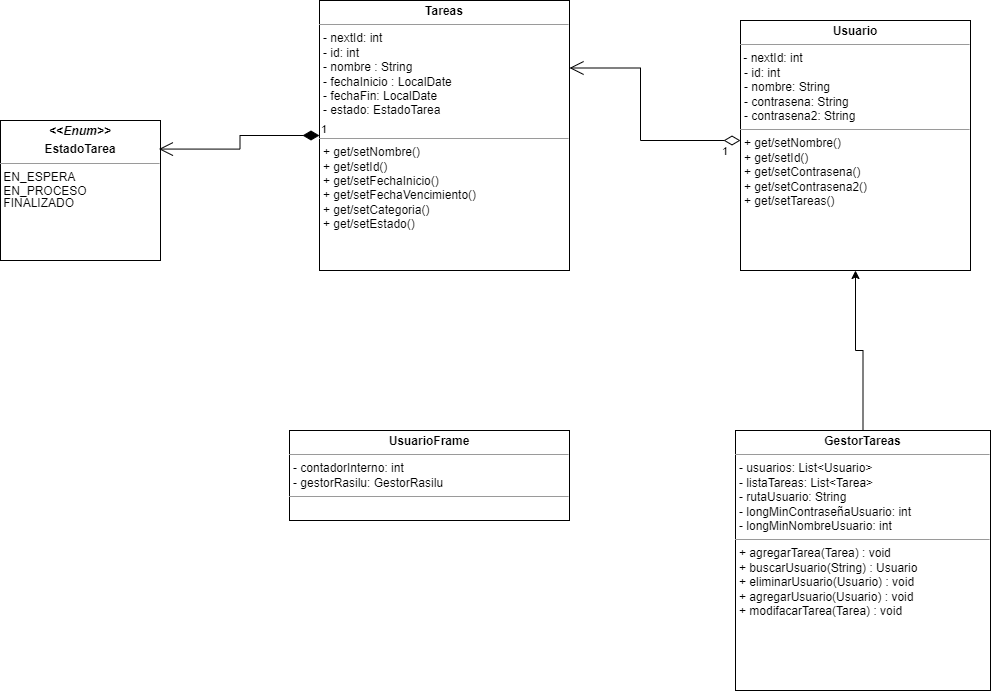

The diagram above was exported from draw.io. Its source (the exported page's mxGraphModel, read from the mxfile embedded in the PNG):
<mxGraphModel dx="1290" dy="581" grid="1" gridSize="10" guides="1" tooltips="1" connect="1" arrows="1" fold="1" page="1" pageScale="1" pageWidth="827" pageHeight="1169" math="0" shadow="0">
  <root>
    <mxCell id="0" />
    <mxCell id="1" parent="0" />
    <mxCell id="dx8cGmiz8AzLBJ-tvAxs-2" value="&lt;p style=&quot;margin:0px;margin-top:4px;text-align:center;&quot;&gt;&lt;b&gt;Tareas&lt;/b&gt;&lt;/p&gt;&lt;hr size=&quot;1&quot;&gt;&lt;p style=&quot;margin:0px;margin-left:4px;&quot;&gt;- nextId: int&amp;nbsp;&lt;/p&gt;&lt;p style=&quot;margin:0px;margin-left:4px;&quot;&gt;- id: int&lt;/p&gt;&lt;p style=&quot;margin:0px;margin-left:4px;&quot;&gt;- nombre : String&lt;/p&gt;&lt;p style=&quot;margin:0px;margin-left:4px;&quot;&gt;- fechaInicio : LocalDate&lt;/p&gt;&lt;p style=&quot;margin:0px;margin-left:4px;&quot;&gt;- fechaFin: LocalDate&lt;/p&gt;&lt;p style=&quot;margin:0px;margin-left:4px;&quot;&gt;- estado: EstadoTarea&lt;/p&gt;&lt;br&gt;&lt;hr size=&quot;1&quot;&gt;&lt;p style=&quot;margin:0px;margin-left:4px;&quot;&gt;+ get/setNombre()&lt;/p&gt;&lt;p style=&quot;margin:0px;margin-left:4px;&quot;&gt;&lt;span style=&quot;background-color: initial;&quot;&gt;+ get/setId()&lt;/span&gt;&lt;br&gt;&lt;/p&gt;&lt;p style=&quot;margin:0px;margin-left:4px;&quot;&gt;+ get/setFechaInicio()&lt;/p&gt;&lt;p style=&quot;margin:0px;margin-left:4px;&quot;&gt;+ get/setFechaVencimiento()&lt;/p&gt;&lt;p style=&quot;margin:0px;margin-left:4px;&quot;&gt;+ get/setCategoria()&lt;/p&gt;&lt;p style=&quot;margin:0px;margin-left:4px;&quot;&gt;+ get/setEstado()&lt;/p&gt;&lt;p style=&quot;margin:0px;margin-left:4px;&quot;&gt;&lt;br&gt;&lt;/p&gt;" style="verticalAlign=top;align=left;overflow=fill;fontSize=12;fontFamily=Helvetica;html=1;whiteSpace=wrap;" parent="1" vertex="1">
      <mxGeometry x="339" y="160" width="250" height="270" as="geometry" />
    </mxCell>
    <mxCell id="UFkJso8CBRtTmxJZkIxR-6" style="edgeStyle=orthogonalEdgeStyle;rounded=0;orthogonalLoop=1;jettySize=auto;html=1;exitX=0.5;exitY=0;exitDx=0;exitDy=0;" parent="1" source="UFkJso8CBRtTmxJZkIxR-2" target="UFkJso8CBRtTmxJZkIxR-3" edge="1">
      <mxGeometry relative="1" as="geometry" />
    </mxCell>
    <mxCell id="UFkJso8CBRtTmxJZkIxR-2" value="&lt;p style=&quot;margin:0px;margin-top:4px;text-align:center;&quot;&gt;&lt;b&gt;GestorTareas&lt;/b&gt;&lt;/p&gt;&lt;hr size=&quot;1&quot;&gt;&lt;p style=&quot;margin:0px;margin-left:4px;&quot;&gt;- usuarios: List&amp;lt;Usuario&amp;gt;&lt;/p&gt;&lt;p style=&quot;margin:0px;margin-left:4px;&quot;&gt;- listaTareas: List&amp;lt;Tarea&amp;gt;&lt;/p&gt;&lt;p style=&quot;margin:0px;margin-left:4px;&quot;&gt;- rutaUsuario: String&lt;/p&gt;&lt;p style=&quot;margin:0px;margin-left:4px;&quot;&gt;- longMinContraseñaUsuario: int&lt;/p&gt;&lt;p style=&quot;margin:0px;margin-left:4px;&quot;&gt;- longMinNombreUsuario: int&lt;/p&gt;&lt;hr size=&quot;1&quot;&gt;&lt;p style=&quot;margin:0px;margin-left:4px;&quot;&gt;+ agregarTarea(Tarea) : void&lt;/p&gt;&lt;p style=&quot;margin:0px;margin-left:4px;&quot;&gt;+ buscarUsuario(String) : Usuario&lt;/p&gt;&lt;p style=&quot;margin:0px;margin-left:4px;&quot;&gt;+ eliminarUsuario(Usuario) : void&lt;/p&gt;&lt;p style=&quot;margin:0px;margin-left:4px;&quot;&gt;+ agregarUsuario(Usuario) : void&lt;/p&gt;&lt;p style=&quot;margin:0px;margin-left:4px;&quot;&gt;+ modifacarTarea(Tarea) : void&lt;/p&gt;&lt;p style=&quot;margin:0px;margin-left:4px;&quot;&gt;&lt;br&gt;&lt;/p&gt;" style="verticalAlign=top;align=left;overflow=fill;fontSize=12;fontFamily=Helvetica;html=1;whiteSpace=wrap;" parent="1" vertex="1">
      <mxGeometry x="755" y="590" width="255" height="260" as="geometry" />
    </mxCell>
    <mxCell id="UFkJso8CBRtTmxJZkIxR-3" value="&lt;p style=&quot;margin:0px;margin-top:4px;text-align:center;&quot;&gt;&lt;b&gt;Usuario&lt;/b&gt;&lt;/p&gt;&lt;hr size=&quot;1&quot;&gt;&amp;nbsp;- nextId: int&lt;br&gt;&lt;p style=&quot;margin:0px;margin-left:4px;&quot;&gt;- id: int&lt;/p&gt;&lt;p style=&quot;margin:0px;margin-left:4px;&quot;&gt;- nombre: String&lt;/p&gt;&lt;p style=&quot;margin:0px;margin-left:4px;&quot;&gt;- contrasena: String&lt;/p&gt;&lt;p style=&quot;margin:0px;margin-left:4px;&quot;&gt;- contrasena2: String&lt;/p&gt;&lt;hr size=&quot;1&quot;&gt;&lt;p style=&quot;border-color: var(--border-color); margin: 0px 0px 0px 4px;&quot;&gt;+ get/setNombre()&lt;/p&gt;&lt;p style=&quot;border-color: var(--border-color); margin: 0px 0px 0px 4px;&quot;&gt;+ get/setId()&lt;/p&gt;&lt;p style=&quot;border-color: var(--border-color); margin: 0px 0px 0px 4px;&quot;&gt;+ get/setContrasena()&lt;/p&gt;&lt;p style=&quot;border-color: var(--border-color); margin: 0px 0px 0px 4px;&quot;&gt;+ get/setContrasena2()&lt;/p&gt;&lt;p style=&quot;border-color: var(--border-color); margin: 0px 0px 0px 4px;&quot;&gt;+ get/setTareas()&lt;/p&gt;&lt;p style=&quot;border-color: var(--border-color); margin: 0px 0px 0px 4px;&quot;&gt;&lt;br&gt;&lt;/p&gt;" style="verticalAlign=top;align=left;overflow=fill;fontSize=12;fontFamily=Helvetica;html=1;whiteSpace=wrap;" parent="1" vertex="1">
      <mxGeometry x="760" y="180" width="230" height="250" as="geometry" />
    </mxCell>
    <mxCell id="56Qs3Nc4zBUMB2VtoqNN-1" value="1" style="endArrow=open;html=1;endSize=12;startArrow=diamondThin;startSize=14;startFill=0;edgeStyle=orthogonalEdgeStyle;align=left;verticalAlign=bottom;rounded=0;entryX=1;entryY=0.25;entryDx=0;entryDy=0;" parent="1" source="UFkJso8CBRtTmxJZkIxR-3" target="dx8cGmiz8AzLBJ-tvAxs-2" edge="1">
      <mxGeometry x="-0.8323" y="20" relative="1" as="geometry">
        <mxPoint x="750" y="300" as="sourcePoint" />
        <mxPoint x="580" y="300" as="targetPoint" />
        <Array as="points">
          <mxPoint x="660" y="300" />
          <mxPoint x="660" y="228" />
        </Array>
        <mxPoint as="offset" />
      </mxGeometry>
    </mxCell>
    <mxCell id="gDacW14K5AM3UDdz-OF7-1" value="&lt;p style=&quot;margin:0px;margin-top:4px;text-align:center;&quot;&gt;&lt;b&gt;UsuarioFrame&lt;/b&gt;&lt;/p&gt;&lt;hr size=&quot;1&quot;&gt;&lt;p style=&quot;margin:0px;margin-left:4px;&quot;&gt;- contadorInterno: int&lt;/p&gt;&lt;p style=&quot;margin:0px;margin-left:4px;&quot;&gt;- gestorRasilu: GestorRasilu&lt;/p&gt;&lt;hr size=&quot;1&quot;&gt;&lt;p style=&quot;margin:0px;margin-left:4px;&quot;&gt;&lt;br&gt;&lt;/p&gt;" style="verticalAlign=top;align=left;overflow=fill;fontSize=12;fontFamily=Helvetica;html=1;whiteSpace=wrap;hachureGap=4;fontSource=https%3A%2F%2Ffonts.googleapis.com%2Fcss%3Ffamily%3DArchitects%2BDaughter;" parent="1" vertex="1">
      <mxGeometry x="309" y="590" width="280" height="90" as="geometry" />
    </mxCell>
    <mxCell id="zmL9mML1IHhI9ePuktkx-2" value="&lt;p style=&quot;margin:0px;margin-top:4px;text-align:center;&quot;&gt;&lt;b&gt;&amp;lt;&amp;lt;&lt;i&gt;Enum&amp;gt;&amp;gt;&lt;/i&gt;&lt;/b&gt;&lt;/p&gt;&lt;p style=&quot;margin:0px;margin-top:4px;text-align:center;&quot;&gt;&lt;b&gt;EstadoTarea&lt;/b&gt;&lt;br&gt;&lt;/p&gt;&lt;hr size=&quot;1&quot;&gt;&lt;div style=&quot;height:2px;&quot;&gt;&amp;nbsp;EN_ESPERA&lt;/div&gt;&lt;div style=&quot;height:2px;&quot;&gt;&lt;br&gt;&lt;/div&gt;&lt;div style=&quot;height:2px;&quot;&gt;&lt;br&gt;&lt;/div&gt;&lt;div style=&quot;height:2px;&quot;&gt;&lt;br&gt;&lt;/div&gt;&lt;div style=&quot;height:2px;&quot;&gt;&lt;br&gt;&lt;/div&gt;&lt;div style=&quot;height:2px;&quot;&gt;&lt;br&gt;&lt;/div&gt;&lt;div style=&quot;height:2px;&quot;&gt;&lt;br&gt;&lt;/div&gt;&lt;div style=&quot;height:2px;&quot;&gt;&amp;nbsp;EN_PROCESO&lt;br&gt;&lt;/div&gt;&lt;div style=&quot;height:2px;&quot;&gt;&lt;br&gt;&lt;/div&gt;&lt;div style=&quot;height:2px;&quot;&gt;&lt;br&gt;&lt;/div&gt;&lt;div style=&quot;height:2px;&quot;&gt;&lt;br&gt;&lt;/div&gt;&lt;div style=&quot;height:2px;&quot;&gt;&lt;br&gt;&lt;/div&gt;&lt;div style=&quot;height:2px;&quot;&gt;&lt;br&gt;&lt;/div&gt;&lt;div style=&quot;height:2px;&quot;&gt;&amp;nbsp;FINALIZADO&lt;span style=&quot;&quot;&gt;&lt;span style=&quot;white-space: pre;&quot;&gt;&amp;nbsp;&amp;nbsp;&amp;nbsp;&amp;nbsp;&lt;/span&gt;&lt;/span&gt;&lt;br&gt;&lt;/div&gt;" style="verticalAlign=top;align=left;overflow=fill;fontSize=12;fontFamily=Helvetica;html=1;whiteSpace=wrap;" parent="1" vertex="1">
      <mxGeometry x="20" y="280" width="160" height="140" as="geometry" />
    </mxCell>
    <mxCell id="zmL9mML1IHhI9ePuktkx-3" value="1" style="endArrow=open;html=1;endSize=12;startArrow=diamondThin;startSize=14;startFill=1;edgeStyle=orthogonalEdgeStyle;align=left;verticalAlign=bottom;rounded=0;exitX=0;exitY=0.5;exitDx=0;exitDy=0;entryX=0.99;entryY=0.204;entryDx=0;entryDy=0;entryPerimeter=0;" parent="1" source="dx8cGmiz8AzLBJ-tvAxs-2" target="zmL9mML1IHhI9ePuktkx-2" edge="1">
      <mxGeometry x="-1" y="3" relative="1" as="geometry">
        <mxPoint x="460" y="430" as="sourcePoint" />
        <mxPoint x="620" y="430" as="targetPoint" />
      </mxGeometry>
    </mxCell>
  </root>
</mxGraphModel>